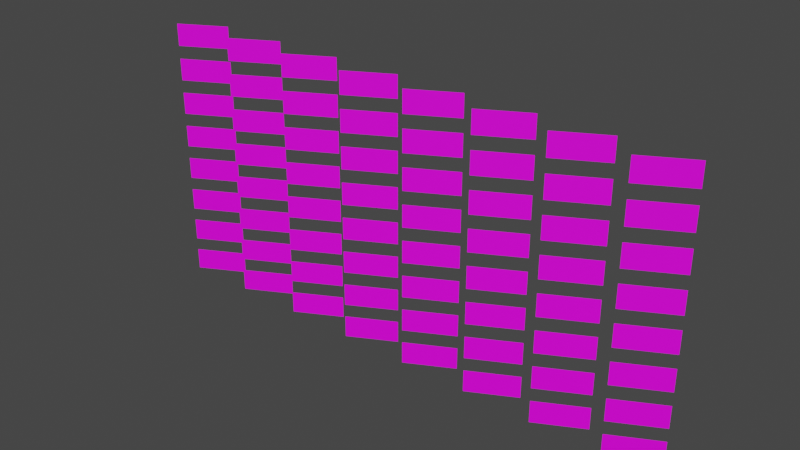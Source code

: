 # Source: moved.blend  (saved by Blender 2.91.10; exported with 4.5.12 LTS)
import bpy
from mathutils import Matrix  # noqa: F401  (used for matrix-valued properties, if any)

bpy.ops.wm.read_factory_settings(use_empty=True)
scene = bpy.context.scene
scene.name = 'Scene'

# ---- collections
col_collection = bpy.data.collections.new('Collection'); scene.collection.children.link(col_collection)

# ---- images (referenced by path relative to the original .blend; pixels are not part of the script)
import os
ASSET_DIR = os.environ.get("B2B_ASSET_DIR", "")  # directory of the original .blend (textures are referenced by path, not embedded)
HERE = os.path.dirname(os.path.abspath(__file__))  # packed textures are extracted next to this script under _unpacked/

def load_image(name, relpath, width, height, colorspace="sRGB"):
    """Load a texture the original file referenced (path relative to the .blend, or extracted next to this script)."""
    p = next((c for c in (os.path.join(HERE, relpath), os.path.join(ASSET_DIR, relpath)) if relpath and os.path.exists(c)), "")
    if p:
        img = bpy.data.images.load(p, check_existing=True)
        img.name = name
    else:  # same state as the original file: an image datablock whose file is absent (Cycles renders it pink)
        img = bpy.data.images.new(name, width, height)
        img.source = "FILE"
        img.filepath = "//" + (relpath or name)
    img.colorspace_settings.name = colorspace
    return img
img_posts_png = load_image('posts.png', 'posts.png', 1024, 1024, 'sRGB')

# ---- materials (node trees are filled in below, after node groups)
mat_material = bpy.data.materials.new('Material')
mat_material.alpha_threshold = 0.0
mat_material.use_transparent_shadow = False
mat_material.line_color = (0.0, 0.0, 0.0, 1.0)

# ---- material node trees
mat_material.use_nodes = True; mat_material.node_tree.nodes.clear()
_N = mat_material.node_tree.nodes; _L = mat_material.node_tree.links
n0 = _N.new('ShaderNodeOutputMaterial'); n0.name = 'Material Output'; n0.location = (300, 300)
n1 = _N.new('ShaderNodeBsdfPrincipled'); n1.name = 'Principled BSDF'; n1.location = (10, 300)
n1.distribution = 'GGX'
n1.subsurface_method = 'BURLEY'
n1.inputs[2].default_value = 0.4
n1.inputs[3].default_value = 1.45
n1.inputs[27].default_value = (0.0, 0.0, 0.0, 1.0)
n1.inputs[28].default_value = 1.0
n2 = _N.new('ShaderNodeTexImage'); n2.name = 'Image Texture'; n2.location = (-280, 280)
n2.image = img_posts_png
_L.new(n1.outputs[0], n0.inputs[0])
_L.new(n2.outputs[0], n1.inputs[0])
n0.is_active_output = True

# ---- world
world_world = bpy.data.worlds.new('World'); scene.world = world_world
world_world.use_nodes = True; world_world.node_tree.nodes.clear()
_N = world_world.node_tree.nodes; _L = world_world.node_tree.links
n0 = _N.new('ShaderNodeOutputWorld'); n0.name = 'World Output'; n0.location = (300, 300)
n1 = _N.new('ShaderNodeBackground'); n1.name = 'Background'; n1.location = (10, 300)
n1.inputs[0].default_value = (0.05088, 0.05088, 0.05088, 1.0)
_L.new(n1.outputs[0], n0.inputs[0])
n0.is_active_output = True
world_world.color = (0.05088, 0.05088, 0.05088)
world_world.use_sun_shadow = False
world_world.sun_shadow_jitter_overblur = 0.0

# ---- meshes
me_plane_001 = bpy.data.meshes.new('Plane.001')
me_plane_001.from_pydata([(1.0, -1.0, -1.155e-07), (-1.0, -1.0, 2.887e-07), (1.0, 1.0, -2.906e-07), (-1.0, 1.0, 1.155e-07)], [], [(0, 2, 3, 1)])
_uv = me_plane_001.uv_layers.new(name='UVMap')
_uv.uv.foreach_set('vector', [0.0001597, 0.8753, 0.0001597, 1.0, 0.1252, 1.0, 0.1252, 0.8753])
me_plane_001.materials.append(mat_material)
me_plane_001.use_remesh_fix_poles = True
me_plane_001.use_remesh_preserve_attributes = False
me_plane_001.use_mirror_vertex_groups = False
me_plane_001.update()
me_plane_002 = bpy.data.meshes.new('Plane.002')
me_plane_002.from_pydata([(1.0, -1.0, -1.136e-07), (-1.0, -1.0, 2.906e-07), (1.0, 1.0, -2.887e-07), (-1.0, 1.0, 1.155e-07)], [], [(0, 2, 3, 1)])
_uv = me_plane_002.uv_layers.new(name='UVMap')
_uv.uv.foreach_set('vector', [0.1252, 0.8753, 0.1252, 1.0, 0.2502, 1.0, 0.2502, 0.8753])
me_plane_002.materials.append(mat_material)
me_plane_002.use_remesh_fix_poles = True
me_plane_002.use_remesh_preserve_attributes = False
me_plane_002.use_mirror_vertex_groups = False
me_plane_002.update()
me_plane_003 = bpy.data.meshes.new('Plane.003')
me_plane_003.from_pydata([(1.0, -1.0, -1.15e-07), (-1.0, -1.0, 2.896e-07), (1.0, 1.0, -2.896e-07), (-1.0, 1.0, 1.15e-07)], [], [(0, 2, 3, 1)])
_uv = me_plane_003.uv_layers.new(name='UVMap')
_uv.uv.foreach_set('vector', [0.2502, 0.8753, 0.2502, 1.0, 0.3752, 1.0, 0.3752, 0.8753])
me_plane_003.materials.append(mat_material)
me_plane_003.use_remesh_fix_poles = True
me_plane_003.use_remesh_preserve_attributes = False
me_plane_003.use_mirror_vertex_groups = False
me_plane_003.update()
me_plane_004 = bpy.data.meshes.new('Plane.004')
me_plane_004.from_pydata([(1.0, -1.0, -1.15e-07), (-1.0, -1.0, 2.896e-07), (1.0, 1.0, -2.896e-07), (-1.0, 1.0, 1.148e-07)], [], [(0, 2, 3, 1)])
_uv = me_plane_004.uv_layers.new(name='UVMap')
_uv.uv.foreach_set('vector', [0.3752, 0.8753, 0.3752, 1.0, 0.5002, 1.0, 0.5002, 0.8753])
me_plane_004.materials.append(mat_material)
me_plane_004.use_remesh_fix_poles = True
me_plane_004.use_remesh_preserve_attributes = False
me_plane_004.use_mirror_vertex_groups = False
me_plane_004.update()
me_plane_005 = bpy.data.meshes.new('Plane.005')
me_plane_005.from_pydata([(1.0, -1.0, -1.15e-07), (-1.0, -1.0, 2.896e-07), (1.0, 1.0, -2.896e-07), (-1.0, 1.0, 1.146e-07)], [], [(0, 2, 3, 1)])
_uv = me_plane_005.uv_layers.new(name='UVMap')
_uv.uv.foreach_set('vector', [0.5002, 0.8753, 0.5002, 1.0, 0.6252, 1.0, 0.6252, 0.8753])
me_plane_005.materials.append(mat_material)
me_plane_005.use_remesh_fix_poles = True
me_plane_005.use_remesh_preserve_attributes = False
me_plane_005.use_mirror_vertex_groups = False
me_plane_005.update()
me_plane_006 = bpy.data.meshes.new('Plane.006')
me_plane_006.from_pydata([(1.0, -1.0, -1.146e-07), (-1.0, -1.0, 2.896e-07), (1.0, 1.0, -2.896e-07), (-1.0, 1.0, 1.146e-07)], [], [(0, 2, 3, 1)])
_uv = me_plane_006.uv_layers.new(name='UVMap')
_uv.uv.foreach_set('vector', [0.6252, 0.8753, 0.6252, 1.0, 0.7502, 1.0, 0.7502, 0.8753])
me_plane_006.materials.append(mat_material)
me_plane_006.use_remesh_fix_poles = True
me_plane_006.use_remesh_preserve_attributes = False
me_plane_006.use_mirror_vertex_groups = False
me_plane_006.update()
me_plane_007 = bpy.data.meshes.new('Plane.007')
me_plane_007.from_pydata([(1.0, -1.0, -1.155e-07), (-1.0, -1.0, 2.896e-07), (1.0, 1.0, -2.896e-07), (-1.0, 1.0, 1.146e-07)], [], [(0, 2, 3, 1)])
_uv = me_plane_007.uv_layers.new(name='UVMap')
_uv.uv.foreach_set('vector', [0.7502, 0.8753, 0.7502, 1.0, 0.8752, 1.0, 0.8752, 0.8753])
me_plane_007.materials.append(mat_material)
me_plane_007.use_remesh_fix_poles = True
me_plane_007.use_remesh_preserve_attributes = False
me_plane_007.use_mirror_vertex_groups = False
me_plane_007.update()
me_plane_008 = bpy.data.meshes.new('Plane.008')
me_plane_008.from_pydata([(1.0, -1.0, -1.155e-07), (-1.0, -1.0, 2.906e-07), (1.0, 1.0, -2.906e-07), (-1.0, 1.0, 1.155e-07)], [], [(0, 2, 3, 1)])
_uv = me_plane_008.uv_layers.new(name='UVMap')
_uv.uv.foreach_set('vector', [0.8752, 0.8753, 0.8752, 1.0, 1.0, 1.0, 1.0, 0.8753])
me_plane_008.materials.append(mat_material)
me_plane_008.use_remesh_fix_poles = True
me_plane_008.use_remesh_preserve_attributes = False
me_plane_008.use_mirror_vertex_groups = False
me_plane_008.update()
me_plane_009 = bpy.data.meshes.new('Plane.009')
me_plane_009.from_pydata([(1.0, -1.0, -1.136e-07), (-1.0, -1.0, 2.887e-07), (1.0, 1.0, -2.887e-07), (-1.0, 1.0, 1.136e-07)], [], [(0, 2, 3, 1)])
_uv = me_plane_009.uv_layers.new(name='UVMap')
_uv.uv.foreach_set('vector', [0.0001597, 0.7503, 0.0001597, 0.8753, 0.1252, 0.8753, 0.1252, 0.7503])
me_plane_009.materials.append(mat_material)
me_plane_009.use_remesh_fix_poles = True
me_plane_009.use_remesh_preserve_attributes = False
me_plane_009.use_mirror_vertex_groups = False
me_plane_009.update()
me_plane_010 = bpy.data.meshes.new('Plane.010')
me_plane_010.from_pydata([(1.0, -1.0, -1.146e-07), (-1.0, -1.0, 2.896e-07), (1.0, 1.0, -2.896e-07), (-1.0, 1.0, 1.146e-07)], [], [(0, 2, 3, 1)])
_uv = me_plane_010.uv_layers.new(name='UVMap')
_uv.uv.foreach_set('vector', [0.1252, 0.7503, 0.1252, 0.8753, 0.2502, 0.8753, 0.2502, 0.7503])
me_plane_010.materials.append(mat_material)
me_plane_010.use_remesh_fix_poles = True
me_plane_010.use_remesh_preserve_attributes = False
me_plane_010.use_mirror_vertex_groups = False
me_plane_010.update()
me_plane_011 = bpy.data.meshes.new('Plane.011')
me_plane_011.from_pydata([(1.0, -1.0, -1.15e-07), (-1.0, -1.0, 2.896e-07), (1.0, 1.0, -2.896e-07), (-1.0, 1.0, 1.146e-07)], [], [(0, 2, 3, 1)])
_uv = me_plane_011.uv_layers.new(name='UVMap')
_uv.uv.foreach_set('vector', [0.2502, 0.7503, 0.2502, 0.8753, 0.3752, 0.8753, 0.3752, 0.7503])
me_plane_011.materials.append(mat_material)
me_plane_011.use_remesh_fix_poles = True
me_plane_011.use_remesh_preserve_attributes = False
me_plane_011.use_mirror_vertex_groups = False
me_plane_011.update()
me_plane_012 = bpy.data.meshes.new('Plane.012')
me_plane_012.from_pydata([(1.0, -1.0, -1.148e-07), (-1.0, -1.0, 2.896e-07), (1.0, 1.0, -2.894e-07), (-1.0, 1.0, 1.148e-07)], [], [(0, 2, 3, 1)])
_uv = me_plane_012.uv_layers.new(name='UVMap')
_uv.uv.foreach_set('vector', [0.3752, 0.7503, 0.3752, 0.8753, 0.5002, 0.8753, 0.5002, 0.7503])
me_plane_012.materials.append(mat_material)
me_plane_012.use_remesh_fix_poles = True
me_plane_012.use_remesh_preserve_attributes = False
me_plane_012.use_mirror_vertex_groups = False
me_plane_012.update()
me_plane_013 = bpy.data.meshes.new('Plane.013')
me_plane_013.from_pydata([(1.0, -1.0, -1.148e-07), (-1.0, -1.0, 2.896e-07), (1.0, 1.0, -2.896e-07), (-1.0, 1.0, 1.148e-07)], [], [(0, 2, 3, 1)])
_uv = me_plane_013.uv_layers.new(name='UVMap')
_uv.uv.foreach_set('vector', [0.5002, 0.7503, 0.5002, 0.8753, 0.6252, 0.8753, 0.6252, 0.7503])
me_plane_013.materials.append(mat_material)
me_plane_013.use_remesh_fix_poles = True
me_plane_013.use_remesh_preserve_attributes = False
me_plane_013.use_mirror_vertex_groups = False
me_plane_013.update()
me_plane_014 = bpy.data.meshes.new('Plane.014')
me_plane_014.from_pydata([(1.0, -1.0, -1.146e-07), (-1.0, -1.0, 2.896e-07), (1.0, 1.0, -2.896e-07), (-1.0, 1.0, 1.15e-07)], [], [(0, 2, 3, 1)])
_uv = me_plane_014.uv_layers.new(name='UVMap')
_uv.uv.foreach_set('vector', [0.6252, 0.7503, 0.6252, 0.8753, 0.7502, 0.8753, 0.7502, 0.7503])
me_plane_014.materials.append(mat_material)
me_plane_014.use_remesh_fix_poles = True
me_plane_014.use_remesh_preserve_attributes = False
me_plane_014.use_mirror_vertex_groups = False
me_plane_014.update()
me_plane_015 = bpy.data.meshes.new('Plane.015')
me_plane_015.from_pydata([(1.0, -1.0, -1.155e-07), (-1.0, -1.0, 2.887e-07), (1.0, 1.0, -2.906e-07), (-1.0, 1.0, 1.136e-07)], [], [(0, 2, 3, 1)])
_uv = me_plane_015.uv_layers.new(name='UVMap')
_uv.uv.foreach_set('vector', [0.7502, 0.7503, 0.7502, 0.8753, 0.8752, 0.8753, 0.8752, 0.7503])
me_plane_015.materials.append(mat_material)
me_plane_015.use_remesh_fix_poles = True
me_plane_015.use_remesh_preserve_attributes = False
me_plane_015.use_mirror_vertex_groups = False
me_plane_015.update()
me_plane_016 = bpy.data.meshes.new('Plane.016')
me_plane_016.from_pydata([(1.0, -1.0, -1.136e-07), (-1.0, -1.0, 2.887e-07), (1.0, 1.0, -2.887e-07), (-1.0, 1.0, 1.155e-07)], [], [(0, 2, 3, 1)])
_uv = me_plane_016.uv_layers.new(name='UVMap')
_uv.uv.foreach_set('vector', [0.8752, 0.7503, 0.8752, 0.8753, 1.0, 0.8753, 1.0, 0.7503])
me_plane_016.materials.append(mat_material)
me_plane_016.use_remesh_fix_poles = True
me_plane_016.use_remesh_preserve_attributes = False
me_plane_016.use_mirror_vertex_groups = False
me_plane_016.update()
me_plane_017 = bpy.data.meshes.new('Plane.017')
me_plane_017.from_pydata([(1.0, -1.0, -1.155e-07), (-1.0, -1.0, 2.906e-07), (1.0, 1.0, -2.906e-07), (-1.0, 1.0, 1.155e-07)], [], [(0, 2, 3, 1)])
_uv = me_plane_017.uv_layers.new(name='UVMap')
_uv.uv.foreach_set('vector', [0.0001597, 0.6252, 0.0001597, 0.7503, 0.1252, 0.7503, 0.1252, 0.6252])
me_plane_017.materials.append(mat_material)
me_plane_017.use_remesh_fix_poles = True
me_plane_017.use_remesh_preserve_attributes = False
me_plane_017.use_mirror_vertex_groups = False
me_plane_017.update()
me_plane_018 = bpy.data.meshes.new('Plane.018')
me_plane_018.from_pydata([(1.0, -1.0, -1.155e-07), (-1.0, -1.0, 2.887e-07), (1.0, 1.0, -2.906e-07), (-1.0, 1.0, 1.146e-07)], [], [(0, 2, 3, 1)])
_uv = me_plane_018.uv_layers.new(name='UVMap')
_uv.uv.foreach_set('vector', [0.1252, 0.6252, 0.1252, 0.7503, 0.2502, 0.7503, 0.2502, 0.6252])
me_plane_018.materials.append(mat_material)
me_plane_018.use_remesh_fix_poles = True
me_plane_018.use_remesh_preserve_attributes = False
me_plane_018.use_mirror_vertex_groups = False
me_plane_018.update()
me_plane_019 = bpy.data.meshes.new('Plane.019')
me_plane_019.from_pydata([(1.0, -1.0, -1.146e-07), (-1.0, -1.0, 2.896e-07), (1.0, 1.0, -2.896e-07), (-1.0, 1.0, 1.15e-07)], [], [(0, 2, 3, 1)])
_uv = me_plane_019.uv_layers.new(name='UVMap')
_uv.uv.foreach_set('vector', [0.2502, 0.6252, 0.2502, 0.7503, 0.3752, 0.7503, 0.3752, 0.6252])
me_plane_019.materials.append(mat_material)
me_plane_019.use_remesh_fix_poles = True
me_plane_019.use_remesh_preserve_attributes = False
me_plane_019.use_mirror_vertex_groups = False
me_plane_019.update()
me_plane_020 = bpy.data.meshes.new('Plane.020')
me_plane_020.from_pydata([(1.0, -1.0, -1.148e-07), (-1.0, -1.0, 2.896e-07), (1.0, 1.0, -2.896e-07), (-1.0, 1.0, 1.148e-07)], [], [(0, 2, 3, 1)])
_uv = me_plane_020.uv_layers.new(name='UVMap')
_uv.uv.foreach_set('vector', [0.3752, 0.6252, 0.3752, 0.7503, 0.5002, 0.7503, 0.5002, 0.6252])
me_plane_020.materials.append(mat_material)
me_plane_020.use_remesh_fix_poles = True
me_plane_020.use_remesh_preserve_attributes = False
me_plane_020.use_mirror_vertex_groups = False
me_plane_020.update()
me_plane_021 = bpy.data.meshes.new('Plane.021')
me_plane_021.from_pydata([(1.0, -1.0, -1.146e-07), (-1.0, -1.0, 2.896e-07), (1.0, 1.0, -2.896e-07), (-1.0, 1.0, 1.15e-07)], [], [(0, 2, 3, 1)])
_uv = me_plane_021.uv_layers.new(name='UVMap')
_uv.uv.foreach_set('vector', [0.5002, 0.6252, 0.5002, 0.7503, 0.6252, 0.7503, 0.6252, 0.6252])
me_plane_021.materials.append(mat_material)
me_plane_021.use_remesh_fix_poles = True
me_plane_021.use_remesh_preserve_attributes = False
me_plane_021.use_mirror_vertex_groups = False
me_plane_021.update()
me_plane_022 = bpy.data.meshes.new('Plane.022')
me_plane_022.from_pydata([(1.0, -1.0, -1.15e-07), (-1.0, -1.0, 2.896e-07), (1.0, 1.0, -2.896e-07), (-1.0, 1.0, 1.146e-07)], [], [(0, 2, 3, 1)])
_uv = me_plane_022.uv_layers.new(name='UVMap')
_uv.uv.foreach_set('vector', [0.6252, 0.6252, 0.6252, 0.7503, 0.7502, 0.7503, 0.7502, 0.6252])
me_plane_022.materials.append(mat_material)
me_plane_022.use_remesh_fix_poles = True
me_plane_022.use_remesh_preserve_attributes = False
me_plane_022.use_mirror_vertex_groups = False
me_plane_022.update()
me_plane_023 = bpy.data.meshes.new('Plane.023')
me_plane_023.from_pydata([(1.0, -1.0, -1.146e-07), (-1.0, -1.0, 2.896e-07), (1.0, 1.0, -2.896e-07), (-1.0, 1.0, 1.146e-07)], [], [(0, 2, 3, 1)])
_uv = me_plane_023.uv_layers.new(name='UVMap')
_uv.uv.foreach_set('vector', [0.7502, 0.6252, 0.7502, 0.7503, 0.8752, 0.7503, 0.8752, 0.6252])
me_plane_023.materials.append(mat_material)
me_plane_023.use_remesh_fix_poles = True
me_plane_023.use_remesh_preserve_attributes = False
me_plane_023.use_mirror_vertex_groups = False
me_plane_023.update()
me_plane_024 = bpy.data.meshes.new('Plane.024')
me_plane_024.from_pydata([(1.0, -1.0, -1.155e-07), (-1.0, -1.0, 2.906e-07), (1.0, 1.0, -2.887e-07), (-1.0, 1.0, 1.155e-07)], [], [(0, 2, 3, 1)])
_uv = me_plane_024.uv_layers.new(name='UVMap')
_uv.uv.foreach_set('vector', [0.8752, 0.6252, 0.8752, 0.7503, 1.0, 0.7503, 1.0, 0.6252])
me_plane_024.materials.append(mat_material)
me_plane_024.use_remesh_fix_poles = True
me_plane_024.use_remesh_preserve_attributes = False
me_plane_024.use_mirror_vertex_groups = False
me_plane_024.update()
me_plane_025 = bpy.data.meshes.new('Plane.025')
me_plane_025.from_pydata([(1.0, -1.0, -1.136e-07), (-1.0, -1.0, 2.906e-07), (1.0, 1.0, -2.887e-07), (-1.0, 1.0, 1.155e-07)], [], [(0, 2, 3, 1)])
_uv = me_plane_025.uv_layers.new(name='UVMap')
_uv.uv.foreach_set('vector', [0.0001597, 0.5002, 0.0001597, 0.6252, 0.1252, 0.6252, 0.1252, 0.5002])
me_plane_025.materials.append(mat_material)
me_plane_025.use_remesh_fix_poles = True
me_plane_025.use_remesh_preserve_attributes = False
me_plane_025.use_mirror_vertex_groups = False
me_plane_025.update()
me_plane_026 = bpy.data.meshes.new('Plane.026')
me_plane_026.from_pydata([(1.0, -1.0, -1.146e-07), (-1.0, -1.0, 2.896e-07), (1.0, 1.0, -2.896e-07), (-1.0, 1.0, 1.155e-07)], [], [(0, 2, 3, 1)])
_uv = me_plane_026.uv_layers.new(name='UVMap')
_uv.uv.foreach_set('vector', [0.1252, 0.5002, 0.1252, 0.6252, 0.2502, 0.6252, 0.2502, 0.5002])
me_plane_026.materials.append(mat_material)
me_plane_026.use_remesh_fix_poles = True
me_plane_026.use_remesh_preserve_attributes = False
me_plane_026.use_mirror_vertex_groups = False
me_plane_026.update()
me_plane_027 = bpy.data.meshes.new('Plane.027')
me_plane_027.from_pydata([(1.0, -1.0, -1.146e-07), (-1.0, -1.0, 2.901e-07), (1.0, 1.0, -2.892e-07), (-1.0, 1.0, 1.155e-07)], [], [(0, 2, 3, 1)])
_uv = me_plane_027.uv_layers.new(name='UVMap')
_uv.uv.foreach_set('vector', [0.2502, 0.5002, 0.2502, 0.6252, 0.3752, 0.6252, 0.3752, 0.5002])
me_plane_027.materials.append(mat_material)
me_plane_027.use_remesh_fix_poles = True
me_plane_027.use_remesh_preserve_attributes = False
me_plane_027.use_mirror_vertex_groups = False
me_plane_027.update()
me_plane_028 = bpy.data.meshes.new('Plane.028')
me_plane_028.from_pydata([(1.0, -1.0, -1.146e-07), (-1.0, -1.0, 2.896e-07), (1.0, 1.0, -2.896e-07), (-1.0, 1.0, 1.15e-07)], [], [(0, 2, 3, 1)])
_uv = me_plane_028.uv_layers.new(name='UVMap')
_uv.uv.foreach_set('vector', [0.3752, 0.5002, 0.3752, 0.6252, 0.5002, 0.6252, 0.5002, 0.5002])
me_plane_028.materials.append(mat_material)
me_plane_028.use_remesh_fix_poles = True
me_plane_028.use_remesh_preserve_attributes = False
me_plane_028.use_mirror_vertex_groups = False
me_plane_028.update()
me_plane_029 = bpy.data.meshes.new('Plane.029')
me_plane_029.from_pydata([(1.0, -1.0, -1.148e-07), (-1.0, -1.0, 2.896e-07), (1.0, 1.0, -2.896e-07), (-1.0, 1.0, 1.148e-07)], [], [(0, 2, 3, 1)])
_uv = me_plane_029.uv_layers.new(name='UVMap')
_uv.uv.foreach_set('vector', [0.5002, 0.5002, 0.5002, 0.6252, 0.6252, 0.6252, 0.6252, 0.5002])
me_plane_029.materials.append(mat_material)
me_plane_029.use_remesh_fix_poles = True
me_plane_029.use_remesh_preserve_attributes = False
me_plane_029.use_mirror_vertex_groups = False
me_plane_029.update()
me_plane_030 = bpy.data.meshes.new('Plane.030')
me_plane_030.from_pydata([(1.0, -1.0, -1.146e-07), (-1.0, -1.0, 2.896e-07), (1.0, 1.0, -2.896e-07), (-1.0, 1.0, 1.146e-07)], [], [(0, 2, 3, 1)])
_uv = me_plane_030.uv_layers.new(name='UVMap')
_uv.uv.foreach_set('vector', [0.6252, 0.5002, 0.6252, 0.6252, 0.7502, 0.6252, 0.7502, 0.5002])
me_plane_030.materials.append(mat_material)
me_plane_030.use_remesh_fix_poles = True
me_plane_030.use_remesh_preserve_attributes = False
me_plane_030.use_mirror_vertex_groups = False
me_plane_030.update()
me_plane_031 = bpy.data.meshes.new('Plane.031')
me_plane_031.from_pydata([(1.0, -1.0, -1.146e-07), (-1.0, -1.0, 2.896e-07), (1.0, 1.0, -2.896e-07), (-1.0, 1.0, 1.155e-07)], [], [(0, 2, 3, 1)])
_uv = me_plane_031.uv_layers.new(name='UVMap')
_uv.uv.foreach_set('vector', [0.7502, 0.5002, 0.7502, 0.6252, 0.8752, 0.6252, 0.8752, 0.5002])
me_plane_031.materials.append(mat_material)
me_plane_031.use_remesh_fix_poles = True
me_plane_031.use_remesh_preserve_attributes = False
me_plane_031.use_mirror_vertex_groups = False
me_plane_031.update()
me_plane_032 = bpy.data.meshes.new('Plane.032')
me_plane_032.from_pydata([(1.0, -1.0, -1.136e-07), (-1.0, -1.0, 2.906e-07), (1.0, 1.0, -2.887e-07), (-1.0, 1.0, 1.155e-07)], [], [(0, 2, 3, 1)])
_uv = me_plane_032.uv_layers.new(name='UVMap')
_uv.uv.foreach_set('vector', [0.8752, 0.5002, 0.8752, 0.6252, 1.0, 0.6252, 1.0, 0.5002])
me_plane_032.materials.append(mat_material)
me_plane_032.use_remesh_fix_poles = True
me_plane_032.use_remesh_preserve_attributes = False
me_plane_032.use_mirror_vertex_groups = False
me_plane_032.update()
me_plane_033 = bpy.data.meshes.new('Plane.033')
me_plane_033.from_pydata([(1.0, -1.0, -1.155e-07), (-1.0, -1.0, 2.887e-07), (1.0, 1.0, -2.906e-07), (-1.0, 1.0, 1.136e-07)], [], [(0, 2, 3, 1)])
_uv = me_plane_033.uv_layers.new(name='UVMap')
_uv.uv.foreach_set('vector', [0.0001597, 0.3752, 0.0001597, 0.5002, 0.1252, 0.5002, 0.1252, 0.3752])
me_plane_033.materials.append(mat_material)
me_plane_033.use_remesh_fix_poles = True
me_plane_033.use_remesh_preserve_attributes = False
me_plane_033.use_mirror_vertex_groups = False
me_plane_033.update()
me_plane_034 = bpy.data.meshes.new('Plane.034')
me_plane_034.from_pydata([(1.0, -1.0, -1.155e-07), (-1.0, -1.0, 2.896e-07), (1.0, 1.0, -2.896e-07), (-1.0, 1.0, 1.146e-07)], [], [(0, 2, 3, 1)])
_uv = me_plane_034.uv_layers.new(name='UVMap')
_uv.uv.foreach_set('vector', [0.1252, 0.3752, 0.1252, 0.5002, 0.2502, 0.5002, 0.2502, 0.3752])
me_plane_034.materials.append(mat_material)
me_plane_034.use_remesh_fix_poles = True
me_plane_034.use_remesh_preserve_attributes = False
me_plane_034.use_mirror_vertex_groups = False
me_plane_034.update()
me_plane_035 = bpy.data.meshes.new('Plane.035')
me_plane_035.from_pydata([(1.0, -1.0, -1.146e-07), (-1.0, -1.0, 2.896e-07), (1.0, 1.0, -2.896e-07), (-1.0, 1.0, 1.146e-07)], [], [(0, 2, 3, 1)])
_uv = me_plane_035.uv_layers.new(name='UVMap')
_uv.uv.foreach_set('vector', [0.2502, 0.3752, 0.2502, 0.5002, 0.3752, 0.5002, 0.3752, 0.3752])
me_plane_035.materials.append(mat_material)
me_plane_035.use_remesh_fix_poles = True
me_plane_035.use_remesh_preserve_attributes = False
me_plane_035.use_mirror_vertex_groups = False
me_plane_035.update()
me_plane_036 = bpy.data.meshes.new('Plane.036')
me_plane_036.from_pydata([(1.0, -1.0, -1.148e-07), (-1.0, -1.0, 2.896e-07), (1.0, 1.0, -2.896e-07), (-1.0, 1.0, 1.148e-07)], [], [(0, 2, 3, 1)])
_uv = me_plane_036.uv_layers.new(name='UVMap')
_uv.uv.foreach_set('vector', [0.3752, 0.3752, 0.3752, 0.5002, 0.5002, 0.5002, 0.5002, 0.3752])
me_plane_036.materials.append(mat_material)
me_plane_036.use_remesh_fix_poles = True
me_plane_036.use_remesh_preserve_attributes = False
me_plane_036.use_mirror_vertex_groups = False
me_plane_036.update()
me_plane_037 = bpy.data.meshes.new('Plane.037')
me_plane_037.from_pydata([(1.0, -1.0, -1.15e-07), (-1.0, -1.0, 2.896e-07), (1.0, 1.0, -2.896e-07), (-1.0, 1.0, 1.146e-07)], [], [(0, 2, 3, 1)])
_uv = me_plane_037.uv_layers.new(name='UVMap')
_uv.uv.foreach_set('vector', [0.5002, 0.3752, 0.5002, 0.5002, 0.6252, 0.5002, 0.6252, 0.3752])
me_plane_037.materials.append(mat_material)
me_plane_037.use_remesh_fix_poles = True
me_plane_037.use_remesh_preserve_attributes = False
me_plane_037.use_mirror_vertex_groups = False
me_plane_037.update()
me_plane_038 = bpy.data.meshes.new('Plane.038')
me_plane_038.from_pydata([(1.0, -1.0, -1.15e-07), (-1.0, -1.0, 2.896e-07), (1.0, 1.0, -2.896e-07), (-1.0, 1.0, 1.15e-07)], [], [(0, 2, 3, 1)])
_uv = me_plane_038.uv_layers.new(name='UVMap')
_uv.uv.foreach_set('vector', [0.6252, 0.3752, 0.6252, 0.5002, 0.7502, 0.5002, 0.7502, 0.3752])
me_plane_038.materials.append(mat_material)
me_plane_038.use_remesh_fix_poles = True
me_plane_038.use_remesh_preserve_attributes = False
me_plane_038.use_mirror_vertex_groups = False
me_plane_038.update()
me_plane_039 = bpy.data.meshes.new('Plane.039')
me_plane_039.from_pydata([(1.0, -1.0, -1.155e-07), (-1.0, -1.0, 2.896e-07), (1.0, 1.0, -2.896e-07), (-1.0, 1.0, 1.146e-07)], [], [(0, 2, 3, 1)])
_uv = me_plane_039.uv_layers.new(name='UVMap')
_uv.uv.foreach_set('vector', [0.7502, 0.3752, 0.7502, 0.5002, 0.8752, 0.5002, 0.8752, 0.3752])
me_plane_039.materials.append(mat_material)
me_plane_039.use_remesh_fix_poles = True
me_plane_039.use_remesh_preserve_attributes = False
me_plane_039.use_mirror_vertex_groups = False
me_plane_039.update()
me_plane_040 = bpy.data.meshes.new('Plane.040')
me_plane_040.from_pydata([(1.0, -1.0, -1.155e-07), (-1.0, -1.0, 2.887e-07), (1.0, 1.0, -2.906e-07), (-1.0, 1.0, 1.136e-07)], [], [(0, 2, 3, 1)])
_uv = me_plane_040.uv_layers.new(name='UVMap')
_uv.uv.foreach_set('vector', [0.8752, 0.3752, 0.8752, 0.5002, 1.0, 0.5002, 1.0, 0.3752])
me_plane_040.materials.append(mat_material)
me_plane_040.use_remesh_fix_poles = True
me_plane_040.use_remesh_preserve_attributes = False
me_plane_040.use_mirror_vertex_groups = False
me_plane_040.update()
me_plane_041 = bpy.data.meshes.new('Plane.041')
me_plane_041.from_pydata([(1.0, -1.0, -1.155e-07), (-1.0, -1.0, 2.887e-07), (1.0, 1.0, -2.906e-07), (-1.0, 1.0, 1.155e-07)], [], [(0, 2, 3, 1)])
_uv = me_plane_041.uv_layers.new(name='UVMap')
_uv.uv.foreach_set('vector', [0.0001597, 0.2502, 0.0001597, 0.3752, 0.1252, 0.3752, 0.1252, 0.2502])
me_plane_041.materials.append(mat_material)
me_plane_041.use_remesh_fix_poles = True
me_plane_041.use_remesh_preserve_attributes = False
me_plane_041.use_mirror_vertex_groups = False
me_plane_041.update()
me_plane_042 = bpy.data.meshes.new('Plane.042')
me_plane_042.from_pydata([(1.0, -1.0, -1.155e-07), (-1.0, -1.0, 2.887e-07), (1.0, 1.0, -2.906e-07), (-1.0, 1.0, 1.136e-07)], [], [(0, 2, 3, 1)])
_uv = me_plane_042.uv_layers.new(name='UVMap')
_uv.uv.foreach_set('vector', [0.1252, 0.2502, 0.1252, 0.3752, 0.2502, 0.3752, 0.2502, 0.2502])
me_plane_042.materials.append(mat_material)
me_plane_042.use_remesh_fix_poles = True
me_plane_042.use_remesh_preserve_attributes = False
me_plane_042.use_mirror_vertex_groups = False
me_plane_042.update()
me_plane_043 = bpy.data.meshes.new('Plane.043')
me_plane_043.from_pydata([(1.0, -1.0, -1.15e-07), (-1.0, -1.0, 2.892e-07), (1.0, 1.0, -2.901e-07), (-1.0, 1.0, 1.146e-07)], [], [(0, 2, 3, 1)])
_uv = me_plane_043.uv_layers.new(name='UVMap')
_uv.uv.foreach_set('vector', [0.2502, 0.2502, 0.2502, 0.3752, 0.3752, 0.3752, 0.3752, 0.2502])
me_plane_043.materials.append(mat_material)
me_plane_043.use_remesh_fix_poles = True
me_plane_043.use_remesh_preserve_attributes = False
me_plane_043.use_mirror_vertex_groups = False
me_plane_043.update()
me_plane_044 = bpy.data.meshes.new('Plane.044')
me_plane_044.from_pydata([(1.0, -1.0, -1.15e-07), (-1.0, -1.0, 2.896e-07), (1.0, 1.0, -2.896e-07), (-1.0, 1.0, 1.146e-07)], [], [(0, 2, 3, 1)])
_uv = me_plane_044.uv_layers.new(name='UVMap')
_uv.uv.foreach_set('vector', [0.3752, 0.2502, 0.3752, 0.3752, 0.5002, 0.3752, 0.5002, 0.2502])
me_plane_044.materials.append(mat_material)
me_plane_044.use_remesh_fix_poles = True
me_plane_044.use_remesh_preserve_attributes = False
me_plane_044.use_mirror_vertex_groups = False
me_plane_044.update()
me_plane_045 = bpy.data.meshes.new('Plane.045')
me_plane_045.from_pydata([(1.0, -1.0, -1.148e-07), (-1.0, -1.0, 2.896e-07), (1.0, 1.0, -2.894e-07), (-1.0, 1.0, 1.148e-07)], [], [(0, 2, 3, 1)])
_uv = me_plane_045.uv_layers.new(name='UVMap')
_uv.uv.foreach_set('vector', [0.5002, 0.2502, 0.5002, 0.3752, 0.6252, 0.3752, 0.6252, 0.2502])
me_plane_045.materials.append(mat_material)
me_plane_045.use_remesh_fix_poles = True
me_plane_045.use_remesh_preserve_attributes = False
me_plane_045.use_mirror_vertex_groups = False
me_plane_045.update()
me_plane_046 = bpy.data.meshes.new('Plane.046')
me_plane_046.from_pydata([(1.0, -1.0, -1.15e-07), (-1.0, -1.0, 2.896e-07), (1.0, 1.0, -2.896e-07), (-1.0, 1.0, 1.146e-07)], [], [(0, 2, 3, 1)])
_uv = me_plane_046.uv_layers.new(name='UVMap')
_uv.uv.foreach_set('vector', [0.6252, 0.2502, 0.6252, 0.3752, 0.7502, 0.3752, 0.7502, 0.2502])
me_plane_046.materials.append(mat_material)
me_plane_046.use_remesh_fix_poles = True
me_plane_046.use_remesh_preserve_attributes = False
me_plane_046.use_mirror_vertex_groups = False
me_plane_046.update()
me_plane_047 = bpy.data.meshes.new('Plane.047')
me_plane_047.from_pydata([(1.0, -1.0, -1.146e-07), (-1.0, -1.0, 2.906e-07), (1.0, 1.0, -2.887e-07), (-1.0, 1.0, 1.155e-07)], [], [(0, 2, 3, 1)])
_uv = me_plane_047.uv_layers.new(name='UVMap')
_uv.uv.foreach_set('vector', [0.7502, 0.2502, 0.7502, 0.3752, 0.8752, 0.3752, 0.8752, 0.2502])
me_plane_047.materials.append(mat_material)
me_plane_047.use_remesh_fix_poles = True
me_plane_047.use_remesh_preserve_attributes = False
me_plane_047.use_mirror_vertex_groups = False
me_plane_047.update()
me_plane_048 = bpy.data.meshes.new('Plane.048')
me_plane_048.from_pydata([(1.0, -1.0, -1.155e-07), (-1.0, -1.0, 2.906e-07), (1.0, 1.0, -2.906e-07), (-1.0, 1.0, 1.155e-07)], [], [(0, 2, 3, 1)])
_uv = me_plane_048.uv_layers.new(name='UVMap')
_uv.uv.foreach_set('vector', [0.8752, 0.2502, 0.8752, 0.3752, 1.0, 0.3752, 1.0, 0.2502])
me_plane_048.materials.append(mat_material)
me_plane_048.use_remesh_fix_poles = True
me_plane_048.use_remesh_preserve_attributes = False
me_plane_048.use_mirror_vertex_groups = False
me_plane_048.update()
me_plane_049 = bpy.data.meshes.new('Plane.049')
me_plane_049.from_pydata([(1.0, -1.0, -1.155e-07), (-1.0, -1.0, 2.887e-07), (1.0, 1.0, -2.887e-07), (-1.0, 1.0, 1.136e-07)], [], [(0, 2, 3, 1)])
_uv = me_plane_049.uv_layers.new(name='UVMap')
_uv.uv.foreach_set('vector', [0.0001597, 0.1252, 0.0001597, 0.2502, 0.1252, 0.2502, 0.1252, 0.1252])
me_plane_049.materials.append(mat_material)
me_plane_049.use_remesh_fix_poles = True
me_plane_049.use_remesh_preserve_attributes = False
me_plane_049.use_mirror_vertex_groups = False
me_plane_049.update()
me_plane_050 = bpy.data.meshes.new('Plane.050')
me_plane_050.from_pydata([(1.0, -1.0, -1.146e-07), (-1.0, -1.0, 2.896e-07), (1.0, 1.0, -2.896e-07), (-1.0, 1.0, 1.146e-07)], [], [(0, 2, 3, 1)])
_uv = me_plane_050.uv_layers.new(name='UVMap')
_uv.uv.foreach_set('vector', [0.1252, 0.1252, 0.1252, 0.2502, 0.2502, 0.2502, 0.2502, 0.1252])
me_plane_050.materials.append(mat_material)
me_plane_050.use_remesh_fix_poles = True
me_plane_050.use_remesh_preserve_attributes = False
me_plane_050.use_mirror_vertex_groups = False
me_plane_050.update()
me_plane_051 = bpy.data.meshes.new('Plane.051')
me_plane_051.from_pydata([(1.0, -1.0, -1.15e-07), (-1.0, -1.0, 2.896e-07), (1.0, 1.0, -2.896e-07), (-1.0, 1.0, 1.146e-07)], [], [(0, 2, 3, 1)])
_uv = me_plane_051.uv_layers.new(name='UVMap')
_uv.uv.foreach_set('vector', [0.2502, 0.1252, 0.2502, 0.2502, 0.3752, 0.2502, 0.3752, 0.1252])
me_plane_051.materials.append(mat_material)
me_plane_051.use_remesh_fix_poles = True
me_plane_051.use_remesh_preserve_attributes = False
me_plane_051.use_mirror_vertex_groups = False
me_plane_051.update()
me_plane_052 = bpy.data.meshes.new('Plane.052')
me_plane_052.from_pydata([(1.0, -1.0, -1.146e-07), (-1.0, -1.0, 2.899e-07), (1.0, 1.0, -2.894e-07), (-1.0, 1.0, 1.15e-07)], [], [(0, 2, 3, 1)])
_uv = me_plane_052.uv_layers.new(name='UVMap')
_uv.uv.foreach_set('vector', [0.3752, 0.1252, 0.3752, 0.2502, 0.5002, 0.2502, 0.5002, 0.1252])
me_plane_052.materials.append(mat_material)
me_plane_052.use_remesh_fix_poles = True
me_plane_052.use_remesh_preserve_attributes = False
me_plane_052.use_mirror_vertex_groups = False
me_plane_052.update()
me_plane_053 = bpy.data.meshes.new('Plane.053')
me_plane_053.from_pydata([(1.0, -1.0, -1.148e-07), (-1.0, -1.0, 2.894e-07), (1.0, 1.0, -2.896e-07), (-1.0, 1.0, 1.148e-07)], [], [(0, 2, 3, 1)])
_uv = me_plane_053.uv_layers.new(name='UVMap')
_uv.uv.foreach_set('vector', [0.5002, 0.1252, 0.5002, 0.2502, 0.6252, 0.2502, 0.6252, 0.1252])
me_plane_053.materials.append(mat_material)
me_plane_053.use_remesh_fix_poles = True
me_plane_053.use_remesh_preserve_attributes = False
me_plane_053.use_mirror_vertex_groups = False
me_plane_053.update()
me_plane_054 = bpy.data.meshes.new('Plane.054')
me_plane_054.from_pydata([(1.0, -1.0, -1.146e-07), (-1.0, -1.0, 2.896e-07), (1.0, 1.0, -2.896e-07), (-1.0, 1.0, 1.15e-07)], [], [(0, 2, 3, 1)])
_uv = me_plane_054.uv_layers.new(name='UVMap')
_uv.uv.foreach_set('vector', [0.6252, 0.1252, 0.6252, 0.2502, 0.7502, 0.2502, 0.7502, 0.1252])
me_plane_054.materials.append(mat_material)
me_plane_054.use_remesh_fix_poles = True
me_plane_054.use_remesh_preserve_attributes = False
me_plane_054.use_mirror_vertex_groups = False
me_plane_054.update()
me_plane_055 = bpy.data.meshes.new('Plane.055')
me_plane_055.from_pydata([(1.0, -1.0, -1.136e-07), (-1.0, -1.0, 2.906e-07), (1.0, 1.0, -2.887e-07), (-1.0, 1.0, 1.155e-07)], [], [(0, 2, 3, 1)])
_uv = me_plane_055.uv_layers.new(name='UVMap')
_uv.uv.foreach_set('vector', [0.7502, 0.1252, 0.7502, 0.2502, 0.8752, 0.2502, 0.8752, 0.1252])
me_plane_055.materials.append(mat_material)
me_plane_055.use_remesh_fix_poles = True
me_plane_055.use_remesh_preserve_attributes = False
me_plane_055.use_mirror_vertex_groups = False
me_plane_055.update()
me_plane_056 = bpy.data.meshes.new('Plane.056')
me_plane_056.from_pydata([(1.0, -1.0, -1.136e-07), (-1.0, -1.0, 2.887e-07), (1.0, 1.0, -2.887e-07), (-1.0, 1.0, 1.136e-07)], [], [(0, 2, 3, 1)])
_uv = me_plane_056.uv_layers.new(name='UVMap')
_uv.uv.foreach_set('vector', [0.8752, 0.1252, 0.8752, 0.2502, 1.0, 0.2502, 1.0, 0.1252])
me_plane_056.materials.append(mat_material)
me_plane_056.use_remesh_fix_poles = True
me_plane_056.use_remesh_preserve_attributes = False
me_plane_056.use_mirror_vertex_groups = False
me_plane_056.update()
me_plane_057 = bpy.data.meshes.new('Plane.057')
me_plane_057.from_pydata([(1.0, -1.0, -1.155e-07), (-1.0, -1.0, 2.906e-07), (1.0, 1.0, -2.906e-07), (-1.0, 1.0, 1.155e-07)], [], [(0, 2, 3, 1)])
_uv = me_plane_057.uv_layers.new(name='UVMap')
_uv.uv.foreach_set('vector', [0.0001597, 0.0002173, 0.0001597, 0.1252, 0.1252, 0.1252, 0.1252, 0.0002173])
me_plane_057.materials.append(mat_material)
me_plane_057.use_remesh_fix_poles = True
me_plane_057.use_remesh_preserve_attributes = False
me_plane_057.use_mirror_vertex_groups = False
me_plane_057.update()
me_plane_058 = bpy.data.meshes.new('Plane.058')
me_plane_058.from_pydata([(1.0, -1.0, -1.146e-07), (-1.0, -1.0, 2.896e-07), (1.0, 1.0, -2.896e-07), (-1.0, 1.0, 1.155e-07)], [], [(0, 2, 3, 1)])
_uv = me_plane_058.uv_layers.new(name='UVMap')
_uv.uv.foreach_set('vector', [0.1252, 0.0002173, 0.1252, 0.1252, 0.2502, 0.1252, 0.2502, 0.0002173])
me_plane_058.materials.append(mat_material)
me_plane_058.use_remesh_fix_poles = True
me_plane_058.use_remesh_preserve_attributes = False
me_plane_058.use_mirror_vertex_groups = False
me_plane_058.update()
me_plane_059 = bpy.data.meshes.new('Plane.059')
me_plane_059.from_pydata([(1.0, -1.0, -1.146e-07), (-1.0, -1.0, 2.896e-07), (1.0, 1.0, -2.896e-07), (-1.0, 1.0, 1.146e-07)], [], [(0, 2, 3, 1)])
_uv = me_plane_059.uv_layers.new(name='UVMap')
_uv.uv.foreach_set('vector', [0.2502, 0.0002173, 0.2502, 0.1252, 0.3752, 0.1252, 0.3752, 0.0002173])
me_plane_059.materials.append(mat_material)
me_plane_059.use_remesh_fix_poles = True
me_plane_059.use_remesh_preserve_attributes = False
me_plane_059.use_mirror_vertex_groups = False
me_plane_059.update()
me_plane_060 = bpy.data.meshes.new('Plane.060')
me_plane_060.from_pydata([(1.0, -1.0, -1.146e-07), (-1.0, -1.0, 2.896e-07), (1.0, 1.0, -2.896e-07), (-1.0, 1.0, 1.15e-07)], [], [(0, 2, 3, 1)])
_uv = me_plane_060.uv_layers.new(name='UVMap')
_uv.uv.foreach_set('vector', [0.3752, 0.0002173, 0.3752, 0.1252, 0.5002, 0.1252, 0.5002, 0.0002173])
me_plane_060.materials.append(mat_material)
me_plane_060.use_remesh_fix_poles = True
me_plane_060.use_remesh_preserve_attributes = False
me_plane_060.use_mirror_vertex_groups = False
me_plane_060.update()
me_plane_061 = bpy.data.meshes.new('Plane.061')
me_plane_061.from_pydata([(1.0, -1.0, -1.148e-07), (-1.0, -1.0, 2.896e-07), (1.0, 1.0, -2.896e-07), (-1.0, 1.0, 1.15e-07)], [], [(0, 2, 3, 1)])
_uv = me_plane_061.uv_layers.new(name='UVMap')
_uv.uv.foreach_set('vector', [0.5002, 0.0002173, 0.5002, 0.1252, 0.6252, 0.1252, 0.6252, 0.0002173])
me_plane_061.materials.append(mat_material)
me_plane_061.use_remesh_fix_poles = True
me_plane_061.use_remesh_preserve_attributes = False
me_plane_061.use_mirror_vertex_groups = False
me_plane_061.update()
me_plane_062 = bpy.data.meshes.new('Plane.062')
me_plane_062.from_pydata([(1.0, -1.0, -1.146e-07), (-1.0, -1.0, 2.901e-07), (1.0, 1.0, -2.892e-07), (-1.0, 1.0, 1.155e-07)], [], [(0, 2, 3, 1)])
_uv = me_plane_062.uv_layers.new(name='UVMap')
_uv.uv.foreach_set('vector', [0.6252, 0.0002173, 0.6252, 0.1252, 0.7502, 0.1252, 0.7502, 0.0002173])
me_plane_062.materials.append(mat_material)
me_plane_062.use_remesh_fix_poles = True
me_plane_062.use_remesh_preserve_attributes = False
me_plane_062.use_mirror_vertex_groups = False
me_plane_062.update()
me_plane_063 = bpy.data.meshes.new('Plane.063')
me_plane_063.from_pydata([(1.0, -1.0, -1.146e-07), (-1.0, -1.0, 2.896e-07), (1.0, 1.0, -2.896e-07), (-1.0, 1.0, 1.146e-07)], [], [(0, 2, 3, 1)])
_uv = me_plane_063.uv_layers.new(name='UVMap')
_uv.uv.foreach_set('vector', [0.7502, 0.0002173, 0.7502, 0.1252, 0.8752, 0.1252, 0.8752, 0.0002173])
me_plane_063.materials.append(mat_material)
me_plane_063.use_remesh_fix_poles = True
me_plane_063.use_remesh_preserve_attributes = False
me_plane_063.use_mirror_vertex_groups = False
me_plane_063.update()
me_plane_064 = bpy.data.meshes.new('Plane.064')
me_plane_064.from_pydata([(1.0, -1.0, -1.155e-07), (-1.0, -1.0, 2.906e-07), (1.0, 1.0, -2.887e-07), (-1.0, 1.0, 1.155e-07)], [], [(0, 2, 3, 1)])
_uv = me_plane_064.uv_layers.new(name='UVMap')
_uv.uv.foreach_set('vector', [0.8752, 0.0002173, 0.8752, 0.1252, 1.0, 0.1252, 1.0, 0.0002173])
me_plane_064.materials.append(mat_material)
me_plane_064.use_remesh_fix_poles = True
me_plane_064.use_remesh_preserve_attributes = False
me_plane_064.use_mirror_vertex_groups = False
me_plane_064.update()

# ---- objects
ob_0___0 = bpy.data.objects.new('0 - 0', me_plane_001)
ob_0___1 = bpy.data.objects.new('0 - 1', me_plane_002)
ob_0___2 = bpy.data.objects.new('0 - 2', me_plane_003)
ob_0___3 = bpy.data.objects.new('0 - 3', me_plane_004)
ob_0___4 = bpy.data.objects.new('0 - 4', me_plane_005)
ob_0___5 = bpy.data.objects.new('0 - 5', me_plane_006)
ob_0___6 = bpy.data.objects.new('0 - 6', me_plane_007)
ob_0___7 = bpy.data.objects.new('0 - 7', me_plane_008)
ob_1___0 = bpy.data.objects.new('1 - 0', me_plane_009)
ob_1___1 = bpy.data.objects.new('1 - 1', me_plane_010)
ob_1___2 = bpy.data.objects.new('1 - 2', me_plane_011)
ob_1___3 = bpy.data.objects.new('1 - 3', me_plane_012)
ob_1___4 = bpy.data.objects.new('1 - 4', me_plane_013)
ob_1___5 = bpy.data.objects.new('1 - 5', me_plane_014)
ob_1___6 = bpy.data.objects.new('1 - 6', me_plane_015)
ob_1___7 = bpy.data.objects.new('1 - 7', me_plane_016)
ob_2___0 = bpy.data.objects.new('2 - 0', me_plane_017)
ob_2___1 = bpy.data.objects.new('2 - 1', me_plane_018)
ob_2___2 = bpy.data.objects.new('2 - 2', me_plane_019)
ob_2___3 = bpy.data.objects.new('2 - 3', me_plane_020)
ob_2___4 = bpy.data.objects.new('2 - 4', me_plane_021)
ob_2___5 = bpy.data.objects.new('2 - 5', me_plane_022)
ob_2___6 = bpy.data.objects.new('2 - 6', me_plane_023)
ob_2___7 = bpy.data.objects.new('2 - 7', me_plane_024)
ob_3___0 = bpy.data.objects.new('3 - 0', me_plane_025)
ob_3___1 = bpy.data.objects.new('3 - 1', me_plane_026)
ob_3___2 = bpy.data.objects.new('3 - 2', me_plane_027)
ob_3___3 = bpy.data.objects.new('3 - 3', me_plane_028)
ob_3___4 = bpy.data.objects.new('3 - 4', me_plane_029)
ob_3___5 = bpy.data.objects.new('3 - 5', me_plane_030)
ob_3___6 = bpy.data.objects.new('3 - 6', me_plane_031)
ob_3___7 = bpy.data.objects.new('3 - 7', me_plane_032)
ob_4___0 = bpy.data.objects.new('4 - 0', me_plane_033)
ob_4___1 = bpy.data.objects.new('4 - 1', me_plane_034)
ob_4___2 = bpy.data.objects.new('4 - 2', me_plane_035)
ob_4___3 = bpy.data.objects.new('4 - 3', me_plane_036)
ob_4___4 = bpy.data.objects.new('4 - 4', me_plane_037)
ob_4___5 = bpy.data.objects.new('4 - 5', me_plane_038)
ob_4___6 = bpy.data.objects.new('4 - 6', me_plane_039)
ob_4___7 = bpy.data.objects.new('4 - 7', me_plane_040)
ob_5___0 = bpy.data.objects.new('5 - 0', me_plane_041)
ob_5___1 = bpy.data.objects.new('5 - 1', me_plane_042)
ob_5___2 = bpy.data.objects.new('5 - 2', me_plane_043)
ob_5___3 = bpy.data.objects.new('5 - 3', me_plane_044)
ob_5___4 = bpy.data.objects.new('5 - 4', me_plane_045)
ob_5___5 = bpy.data.objects.new('5 - 5', me_plane_046)
ob_5___6 = bpy.data.objects.new('5 - 6', me_plane_047)
ob_5___7 = bpy.data.objects.new('5 - 7', me_plane_048)
ob_6___0 = bpy.data.objects.new('6 - 0', me_plane_049)
ob_6___1 = bpy.data.objects.new('6 - 1', me_plane_050)
ob_6___2 = bpy.data.objects.new('6 - 2', me_plane_051)
ob_6___3 = bpy.data.objects.new('6 - 3', me_plane_052)
ob_6___4 = bpy.data.objects.new('6 - 4', me_plane_053)
ob_6___5 = bpy.data.objects.new('6 - 5', me_plane_054)
ob_6___6 = bpy.data.objects.new('6 - 6', me_plane_055)
ob_6___7 = bpy.data.objects.new('6 - 7', me_plane_056)
ob_7___0 = bpy.data.objects.new('7 - 0', me_plane_057)
ob_7___1 = bpy.data.objects.new('7 - 1', me_plane_058)
ob_7___2 = bpy.data.objects.new('7 - 2', me_plane_059)
ob_7___3 = bpy.data.objects.new('7 - 3', me_plane_060)
ob_7___4 = bpy.data.objects.new('7 - 4', me_plane_061)
ob_7___5 = bpy.data.objects.new('7 - 5', me_plane_062)
ob_7___6 = bpy.data.objects.new('7 - 6', me_plane_063)
ob_7___7 = bpy.data.objects.new('7 - 7', me_plane_064)

# ---- transforms, parenting, visibility, modifiers, constraints
ob_0___0.location = (352.1, 333.9, 182.8)
ob_0___0.rotation_euler = (1.571, 4.371e-08, 1587.0)
ob_0___0.scale = (36.4, 15.73, 15.73)
ob_0___0.lineart.crease_threshold = 0.0
ob_0___1.location = (252.1, 333.9, 182.8)
ob_0___1.rotation_euler = (1.571, 4.371e-08, 1587.0)
ob_0___1.scale = (36.4, 15.73, 15.73)
ob_0___1.lineart.crease_threshold = 0.0
ob_0___2.location = (152.1, 333.9, 182.8)
ob_0___2.rotation_euler = (1.571, 4.371e-08, 1587.0)
ob_0___2.scale = (36.4, 15.73, 15.73)
ob_0___2.lineart.crease_threshold = 0.0
ob_0___3.location = (52.07, 333.9, 182.8)
ob_0___3.rotation_euler = (1.571, 4.371e-08, 1587.0)
ob_0___3.scale = (36.4, 15.73, 15.73)
ob_0___3.lineart.crease_threshold = 0.0
ob_0___4.location = (-47.93, 333.9, 182.8)
ob_0___4.rotation_euler = (1.571, 4.371e-08, 1587.0)
ob_0___4.scale = (36.4, 15.73, 15.73)
ob_0___4.lineart.crease_threshold = 0.0
ob_0___5.location = (-147.9, 333.9, 182.8)
ob_0___5.rotation_euler = (1.571, 4.371e-08, 1587.0)
ob_0___5.scale = (36.4, 15.73, 15.73)
ob_0___5.lineart.crease_threshold = 0.0
ob_0___6.location = (-247.9, 333.9, 182.8)
ob_0___6.rotation_euler = (1.571, 4.371e-08, 1587.0)
ob_0___6.scale = (36.4, 15.73, 15.73)
ob_0___6.lineart.crease_threshold = 0.0
ob_0___7.location = (-347.9, 333.9, 182.8)
ob_0___7.rotation_euler = (1.571, 4.371e-08, 1587.0)
ob_0___7.scale = (36.4, 15.73, 15.73)
ob_0___7.lineart.crease_threshold = 0.0
ob_1___0.location = (352.1, 333.9, 132.8)
ob_1___0.rotation_euler = (1.571, 4.371e-08, 1587.0)
ob_1___0.scale = (36.4, 15.73, 15.73)
ob_1___0.lineart.crease_threshold = 0.0
ob_1___1.location = (252.1, 333.9, 132.8)
ob_1___1.rotation_euler = (1.571, 4.371e-08, 1587.0)
ob_1___1.scale = (36.4, 15.73, 15.73)
ob_1___1.lineart.crease_threshold = 0.0
ob_1___2.location = (152.1, 333.9, 132.8)
ob_1___2.rotation_euler = (1.571, 4.371e-08, 1587.0)
ob_1___2.scale = (36.4, 15.73, 15.73)
ob_1___2.lineart.crease_threshold = 0.0
ob_1___3.location = (52.07, 333.9, 132.8)
ob_1___3.rotation_euler = (1.571, 4.371e-08, 1587.0)
ob_1___3.scale = (36.4, 15.73, 15.73)
ob_1___3.lineart.crease_threshold = 0.0
ob_1___4.location = (-47.93, 333.9, 132.8)
ob_1___4.rotation_euler = (1.571, 4.371e-08, 1587.0)
ob_1___4.scale = (36.4, 15.73, 15.73)
ob_1___4.lineart.crease_threshold = 0.0
ob_1___5.location = (-147.9, 333.9, 132.8)
ob_1___5.rotation_euler = (1.571, 4.371e-08, 1587.0)
ob_1___5.scale = (36.4, 15.73, 15.73)
ob_1___5.lineart.crease_threshold = 0.0
ob_1___6.location = (-247.9, 333.9, 132.8)
ob_1___6.rotation_euler = (1.571, 4.371e-08, 1587.0)
ob_1___6.scale = (36.4, 15.73, 15.73)
ob_1___6.lineart.crease_threshold = 0.0
ob_1___7.location = (-347.9, 333.9, 132.8)
ob_1___7.rotation_euler = (1.571, 4.371e-08, 1587.0)
ob_1___7.scale = (36.4, 15.73, 15.73)
ob_1___7.lineart.crease_threshold = 0.0
ob_2___0.location = (352.1, 333.9, 82.79)
ob_2___0.rotation_euler = (1.571, 4.371e-08, 1587.0)
ob_2___0.scale = (36.4, 15.73, 15.73)
ob_2___0.lineart.crease_threshold = 0.0
ob_2___1.location = (252.1, 333.9, 82.79)
ob_2___1.rotation_euler = (1.571, 4.371e-08, 1587.0)
ob_2___1.scale = (36.4, 15.73, 15.73)
ob_2___1.lineart.crease_threshold = 0.0
ob_2___2.location = (152.1, 333.9, 82.79)
ob_2___2.rotation_euler = (1.571, 4.371e-08, 1587.0)
ob_2___2.scale = (36.4, 15.73, 15.73)
ob_2___2.lineart.crease_threshold = 0.0
ob_2___3.location = (52.07, 333.9, 82.79)
ob_2___3.rotation_euler = (1.571, 4.371e-08, 1587.0)
ob_2___3.scale = (36.4, 15.73, 15.73)
ob_2___3.lineart.crease_threshold = 0.0
ob_2___4.location = (-47.93, 333.9, 82.79)
ob_2___4.rotation_euler = (1.571, 4.371e-08, 1587.0)
ob_2___4.scale = (36.4, 15.73, 15.73)
ob_2___4.lineart.crease_threshold = 0.0
ob_2___5.location = (-147.9, 333.9, 82.79)
ob_2___5.rotation_euler = (1.571, 4.371e-08, 1587.0)
ob_2___5.scale = (36.4, 15.73, 15.73)
ob_2___5.lineart.crease_threshold = 0.0
ob_2___6.location = (-247.9, 333.9, 82.79)
ob_2___6.rotation_euler = (1.571, 4.371e-08, 1587.0)
ob_2___6.scale = (36.4, 15.73, 15.73)
ob_2___6.lineart.crease_threshold = 0.0
ob_2___7.location = (-347.9, 333.9, 82.79)
ob_2___7.rotation_euler = (1.571, 4.371e-08, 1587.0)
ob_2___7.scale = (36.4, 15.73, 15.73)
ob_2___7.lineart.crease_threshold = 0.0
ob_3___0.location = (352.1, 333.9, 32.79)
ob_3___0.rotation_euler = (1.571, 4.371e-08, 1587.0)
ob_3___0.scale = (36.4, 15.73, 15.73)
ob_3___0.lineart.crease_threshold = 0.0
ob_3___1.location = (252.1, 333.9, 32.79)
ob_3___1.rotation_euler = (1.571, 4.371e-08, 1587.0)
ob_3___1.scale = (36.4, 15.73, 15.73)
ob_3___1.lineart.crease_threshold = 0.0
ob_3___2.location = (152.1, 333.9, 32.79)
ob_3___2.rotation_euler = (1.571, 4.371e-08, 1587.0)
ob_3___2.scale = (36.4, 15.73, 15.73)
ob_3___2.lineart.crease_threshold = 0.0
ob_3___3.location = (52.07, 333.9, 32.79)
ob_3___3.rotation_euler = (1.571, 4.371e-08, 1587.0)
ob_3___3.scale = (36.4, 15.73, 15.73)
ob_3___3.lineart.crease_threshold = 0.0
ob_3___4.location = (-47.93, 333.9, 32.79)
ob_3___4.rotation_euler = (1.571, 4.371e-08, 1587.0)
ob_3___4.scale = (36.4, 15.73, 15.73)
ob_3___4.lineart.crease_threshold = 0.0
ob_3___5.location = (-147.9, 333.9, 32.79)
ob_3___5.rotation_euler = (1.571, 4.371e-08, 1587.0)
ob_3___5.scale = (36.4, 15.73, 15.73)
ob_3___5.lineart.crease_threshold = 0.0
ob_3___6.location = (-247.9, 333.9, 32.79)
ob_3___6.rotation_euler = (1.571, 4.371e-08, 1587.0)
ob_3___6.scale = (36.4, 15.73, 15.73)
ob_3___6.lineart.crease_threshold = 0.0
ob_3___7.location = (-347.9, 333.9, 32.79)
ob_3___7.rotation_euler = (1.571, 4.371e-08, 1587.0)
ob_3___7.scale = (36.4, 15.73, 15.73)
ob_3___7.lineart.crease_threshold = 0.0
ob_4___0.location = (352.1, 333.9, -17.21)
ob_4___0.rotation_euler = (1.571, 4.371e-08, 1587.0)
ob_4___0.scale = (36.4, 15.73, 15.73)
ob_4___0.lineart.crease_threshold = 0.0
ob_4___1.location = (252.1, 333.9, -17.21)
ob_4___1.rotation_euler = (1.571, 4.371e-08, 1587.0)
ob_4___1.scale = (36.4, 15.73, 15.73)
ob_4___1.lineart.crease_threshold = 0.0
ob_4___2.location = (152.1, 333.9, -17.21)
ob_4___2.rotation_euler = (1.571, 4.371e-08, 1587.0)
ob_4___2.scale = (36.4, 15.73, 15.73)
ob_4___2.lineart.crease_threshold = 0.0
ob_4___3.location = (52.07, 333.9, -17.21)
ob_4___3.rotation_euler = (1.571, 4.371e-08, 1587.0)
ob_4___3.scale = (36.4, 15.73, 15.73)
ob_4___3.lineart.crease_threshold = 0.0
ob_4___4.location = (-47.93, 333.9, -17.21)
ob_4___4.rotation_euler = (1.571, 4.371e-08, 1587.0)
ob_4___4.scale = (36.4, 15.73, 15.73)
ob_4___4.lineart.crease_threshold = 0.0
ob_4___5.location = (-147.9, 333.9, -17.21)
ob_4___5.rotation_euler = (1.571, 4.371e-08, 1587.0)
ob_4___5.scale = (36.4, 15.73, 15.73)
ob_4___5.lineart.crease_threshold = 0.0
ob_4___6.location = (-247.9, 333.9, -17.21)
ob_4___6.rotation_euler = (1.571, 4.371e-08, 1587.0)
ob_4___6.scale = (36.4, 15.73, 15.73)
ob_4___6.lineart.crease_threshold = 0.0
ob_4___7.location = (-347.9, 333.9, -17.21)
ob_4___7.rotation_euler = (1.571, 4.371e-08, 1587.0)
ob_4___7.scale = (36.4, 15.73, 15.73)
ob_4___7.lineart.crease_threshold = 0.0
ob_5___0.location = (352.1, 333.9, -67.21)
ob_5___0.rotation_euler = (1.571, 4.371e-08, 1587.0)
ob_5___0.scale = (36.4, 15.73, 15.73)
ob_5___0.lineart.crease_threshold = 0.0
ob_5___1.location = (252.1, 333.9, -67.21)
ob_5___1.rotation_euler = (1.571, 4.371e-08, 1587.0)
ob_5___1.scale = (36.4, 15.73, 15.73)
ob_5___1.lineart.crease_threshold = 0.0
ob_5___2.location = (152.1, 333.9, -67.21)
ob_5___2.rotation_euler = (1.571, 4.371e-08, 1587.0)
ob_5___2.scale = (36.4, 15.73, 15.73)
ob_5___2.lineart.crease_threshold = 0.0
ob_5___3.location = (52.07, 333.9, -67.21)
ob_5___3.rotation_euler = (1.571, 4.371e-08, 1587.0)
ob_5___3.scale = (36.4, 15.73, 15.73)
ob_5___3.lineart.crease_threshold = 0.0
ob_5___4.location = (-47.93, 333.9, -67.21)
ob_5___4.rotation_euler = (1.571, 4.371e-08, 1587.0)
ob_5___4.scale = (36.4, 15.73, 15.73)
ob_5___4.lineart.crease_threshold = 0.0
ob_5___5.location = (-147.9, 333.9, -67.21)
ob_5___5.rotation_euler = (1.571, 4.371e-08, 1587.0)
ob_5___5.scale = (36.4, 15.73, 15.73)
ob_5___5.lineart.crease_threshold = 0.0
ob_5___6.location = (-247.9, 333.9, -67.21)
ob_5___6.rotation_euler = (1.571, 4.371e-08, 1587.0)
ob_5___6.scale = (36.4, 15.73, 15.73)
ob_5___6.lineart.crease_threshold = 0.0
ob_5___7.location = (-347.9, 333.9, -67.21)
ob_5___7.rotation_euler = (1.571, 4.371e-08, 1587.0)
ob_5___7.scale = (36.4, 15.73, 15.73)
ob_5___7.lineart.crease_threshold = 0.0
ob_6___0.location = (352.1, 333.9, -117.2)
ob_6___0.rotation_euler = (1.571, 4.371e-08, 1587.0)
ob_6___0.scale = (36.4, 15.73, 15.73)
ob_6___0.lineart.crease_threshold = 0.0
ob_6___1.location = (252.1, 333.9, -117.2)
ob_6___1.rotation_euler = (1.571, 4.371e-08, 1587.0)
ob_6___1.scale = (36.4, 15.73, 15.73)
ob_6___1.lineart.crease_threshold = 0.0
ob_6___2.location = (152.1, 333.9, -117.2)
ob_6___2.rotation_euler = (1.571, 4.371e-08, 1587.0)
ob_6___2.scale = (36.4, 15.73, 15.73)
ob_6___2.lineart.crease_threshold = 0.0
ob_6___3.location = (52.07, 333.9, -117.2)
ob_6___3.rotation_euler = (1.571, 4.371e-08, 1587.0)
ob_6___3.scale = (36.4, 15.73, 15.73)
ob_6___3.lineart.crease_threshold = 0.0
ob_6___4.location = (-47.93, 333.9, -117.2)
ob_6___4.rotation_euler = (1.571, 4.371e-08, 1587.0)
ob_6___4.scale = (36.4, 15.73, 15.73)
ob_6___4.lineart.crease_threshold = 0.0
ob_6___5.location = (-147.9, 333.9, -117.2)
ob_6___5.rotation_euler = (1.571, 4.371e-08, 1587.0)
ob_6___5.scale = (36.4, 15.73, 15.73)
ob_6___5.lineart.crease_threshold = 0.0
ob_6___6.location = (-247.9, 333.9, -117.2)
ob_6___6.rotation_euler = (1.571, 4.371e-08, 1587.0)
ob_6___6.scale = (36.4, 15.73, 15.73)
ob_6___6.lineart.crease_threshold = 0.0
ob_6___7.location = (-347.9, 333.9, -117.2)
ob_6___7.rotation_euler = (1.571, 4.371e-08, 1587.0)
ob_6___7.scale = (36.4, 15.73, 15.73)
ob_6___7.lineart.crease_threshold = 0.0
ob_7___0.location = (352.1, 333.9, -167.2)
ob_7___0.rotation_euler = (1.571, 4.371e-08, 1587.0)
ob_7___0.scale = (36.4, 15.73, 15.73)
ob_7___0.lineart.crease_threshold = 0.0
ob_7___1.location = (252.1, 333.9, -167.2)
ob_7___1.rotation_euler = (1.571, 4.371e-08, 1587.0)
ob_7___1.scale = (36.4, 15.73, 15.73)
ob_7___1.lineart.crease_threshold = 0.0
ob_7___2.location = (152.1, 333.9, -167.2)
ob_7___2.rotation_euler = (1.571, 4.371e-08, 1587.0)
ob_7___2.scale = (36.4, 15.73, 15.73)
ob_7___2.lineart.crease_threshold = 0.0
ob_7___3.location = (52.07, 333.9, -167.2)
ob_7___3.rotation_euler = (1.571, 4.371e-08, 1587.0)
ob_7___3.scale = (36.4, 15.73, 15.73)
ob_7___3.lineart.crease_threshold = 0.0
ob_7___4.location = (-47.93, 333.9, -167.2)
ob_7___4.rotation_euler = (1.571, 4.371e-08, 1587.0)
ob_7___4.scale = (36.4, 15.73, 15.73)
ob_7___4.lineart.crease_threshold = 0.0
ob_7___5.location = (-147.9, 333.9, -167.2)
ob_7___5.rotation_euler = (1.571, 4.371e-08, 1587.0)
ob_7___5.scale = (36.4, 15.73, 15.73)
ob_7___5.lineart.crease_threshold = 0.0
ob_7___6.location = (-247.9, 333.9, -167.2)
ob_7___6.rotation_euler = (1.571, 4.371e-08, 1587.0)
ob_7___6.scale = (36.4, 15.73, 15.73)
ob_7___6.lineart.crease_threshold = 0.0
ob_7___7.location = (-347.9, 333.9, -167.2)
ob_7___7.rotation_euler = (1.571, 4.371e-08, 1587.0)
ob_7___7.scale = (36.4, 15.73, 15.73)
ob_7___7.lineart.crease_threshold = 0.0

# ---- collection membership
col_collection.objects.link(ob_0___0)
col_collection.objects.link(ob_0___1)
col_collection.objects.link(ob_0___2)
col_collection.objects.link(ob_0___3)
col_collection.objects.link(ob_0___4)
col_collection.objects.link(ob_0___5)
col_collection.objects.link(ob_0___6)
col_collection.objects.link(ob_0___7)
col_collection.objects.link(ob_1___0)
col_collection.objects.link(ob_1___1)
col_collection.objects.link(ob_1___2)
col_collection.objects.link(ob_1___3)
col_collection.objects.link(ob_1___4)
col_collection.objects.link(ob_1___5)
col_collection.objects.link(ob_1___6)
col_collection.objects.link(ob_1___7)
col_collection.objects.link(ob_2___0)
col_collection.objects.link(ob_2___1)
col_collection.objects.link(ob_2___2)
col_collection.objects.link(ob_2___3)
col_collection.objects.link(ob_2___4)
col_collection.objects.link(ob_2___5)
col_collection.objects.link(ob_2___6)
col_collection.objects.link(ob_2___7)
col_collection.objects.link(ob_3___0)
col_collection.objects.link(ob_3___1)
col_collection.objects.link(ob_3___2)
col_collection.objects.link(ob_3___3)
col_collection.objects.link(ob_3___4)
col_collection.objects.link(ob_3___5)
col_collection.objects.link(ob_3___6)
col_collection.objects.link(ob_3___7)
col_collection.objects.link(ob_4___0)
col_collection.objects.link(ob_4___1)
col_collection.objects.link(ob_4___2)
col_collection.objects.link(ob_4___3)
col_collection.objects.link(ob_4___4)
col_collection.objects.link(ob_4___5)
col_collection.objects.link(ob_4___6)
col_collection.objects.link(ob_4___7)
col_collection.objects.link(ob_5___0)
col_collection.objects.link(ob_5___1)
col_collection.objects.link(ob_5___2)
col_collection.objects.link(ob_5___3)
col_collection.objects.link(ob_5___4)
col_collection.objects.link(ob_5___5)
col_collection.objects.link(ob_5___6)
col_collection.objects.link(ob_5___7)
col_collection.objects.link(ob_6___0)
col_collection.objects.link(ob_6___1)
col_collection.objects.link(ob_6___2)
col_collection.objects.link(ob_6___3)
col_collection.objects.link(ob_6___4)
col_collection.objects.link(ob_6___5)
col_collection.objects.link(ob_6___6)
col_collection.objects.link(ob_6___7)
col_collection.objects.link(ob_7___0)
col_collection.objects.link(ob_7___1)
col_collection.objects.link(ob_7___2)
col_collection.objects.link(ob_7___3)
col_collection.objects.link(ob_7___4)
col_collection.objects.link(ob_7___5)
col_collection.objects.link(ob_7___6)
col_collection.objects.link(ob_7___7)

# ---- scene / render settings (as saved in the file)
scene.frame_start = 1; scene.frame_end = 250; scene.frame_set(0)
scene.render.engine = 'BLENDER_EEVEE_NEXT'
scene.cycles.use_denoising = False
scene.cycles.samples = 128
scene.cycles.sampling_pattern = 'TABULATED_SOBOL'
scene.cycles.use_adaptive_sampling = False
scene.cycles.use_light_tree = False
scene.view_settings.view_transform = 'Filmic'
bpy.context.view_layer.update()

# ---- added for rendering (the .blend has no active camera and no usable light): camera, sun
cam_auto = bpy.data.cameras.new('AutoCamera')
cam_auto.lens = 50.0
cam_auto.sensor_width = 36.0
cam_auto.clip_end = 13993.9
ob_auto_camera = bpy.data.objects.new('AutoCamera', cam_auto)
scene.collection.objects.link(ob_auto_camera)
ob_auto_camera.location = (799.44, -622.924, 645.691)
ob_auto_camera.rotation_euler = (1.09748, -7.21219e-08, 0.694738)
scene.camera = ob_auto_camera
light_auto_sun = bpy.data.lights.new('AutoSun', 'SUN')
light_auto_sun.energy = 3.0
light_auto_sun.angle = 0.0523599
ob_auto_sun = bpy.data.objects.new('AutoSun', light_auto_sun)
scene.collection.objects.link(ob_auto_sun)
ob_auto_sun.rotation_euler = (0.872665, 0.174533, 0.523599)
bpy.context.view_layer.update()
